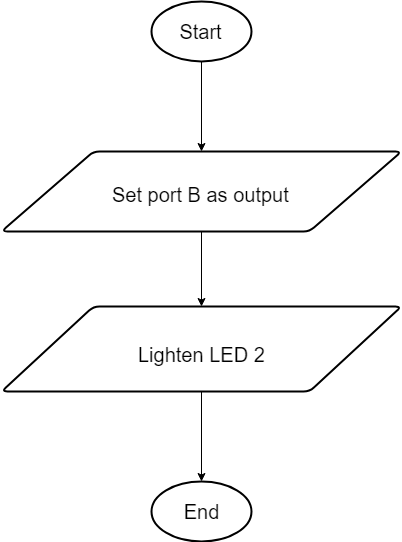

The diagram above was exported from draw.io. Its source (the exported page's mxGraphModel, read from the mxfile embedded in the PNG):
<mxGraphModel dx="1426" dy="764" grid="1" gridSize="10" guides="1" tooltips="1" connect="1" arrows="1" fold="1" page="1" pageScale="1" pageWidth="1100" pageHeight="850" background="#ffffff" math="0" shadow="0">
  <root>
    <mxCell id="0" />
    <mxCell id="1" parent="0" />
    <mxCell id="16" style="edgeStyle=orthogonalEdgeStyle;rounded=0;html=1;entryX=0.5;entryY=0;jettySize=auto;orthogonalLoop=1;" edge="1" parent="1" source="2" target="6">
      <mxGeometry relative="1" as="geometry" />
    </mxCell>
    <mxCell id="2" value="&lt;font style=&quot;font-size: 20px&quot;&gt;Start&lt;/font&gt;" style="strokeWidth=2;html=1;shape=mxgraph.flowchart.start_1;whiteSpace=wrap;" vertex="1" parent="1">
      <mxGeometry x="430" y="90" width="100" height="60" as="geometry" />
    </mxCell>
    <mxCell id="17" style="edgeStyle=orthogonalEdgeStyle;rounded=0;html=1;entryX=0.5;entryY=0;jettySize=auto;orthogonalLoop=1;" edge="1" parent="1" source="6" target="9">
      <mxGeometry relative="1" as="geometry" />
    </mxCell>
    <mxCell id="6" value="" style="verticalLabelPosition=bottom;verticalAlign=top;html=1;strokeWidth=2;shape=parallelogram;perimeter=parallelogramPerimeter;whiteSpace=wrap;rounded=1;arcSize=12;size=0.23;" vertex="1" parent="1">
      <mxGeometry x="280" y="240" width="400" height="80" as="geometry" />
    </mxCell>
    <mxCell id="8" value="&lt;font style=&quot;font-size: 20px&quot;&gt;Set port B as output&lt;/font&gt;" style="text;html=1;" vertex="1" parent="1">
      <mxGeometry x="388.5" y="265" width="183" height="30" as="geometry" />
    </mxCell>
    <mxCell id="18" style="edgeStyle=orthogonalEdgeStyle;rounded=0;html=1;entryX=0.5;entryY=0;entryPerimeter=0;jettySize=auto;orthogonalLoop=1;" edge="1" parent="1" source="9" target="14">
      <mxGeometry relative="1" as="geometry" />
    </mxCell>
    <mxCell id="9" value="" style="verticalLabelPosition=bottom;verticalAlign=top;html=1;strokeWidth=2;shape=parallelogram;perimeter=parallelogramPerimeter;whiteSpace=wrap;rounded=1;arcSize=12;size=0.23;" vertex="1" parent="1">
      <mxGeometry x="280" y="395" width="400" height="85" as="geometry" />
    </mxCell>
    <mxCell id="13" value="&lt;font style=&quot;font-size: 20px&quot;&gt;Lighten LED 2&lt;/font&gt;" style="text;html=1;" vertex="1" parent="1">
      <mxGeometry x="415" y="425" width="130" height="30" as="geometry" />
    </mxCell>
    <mxCell id="14" value="&lt;font style=&quot;font-size: 20px&quot;&gt;End&lt;/font&gt;" style="strokeWidth=2;html=1;shape=mxgraph.flowchart.start_1;whiteSpace=wrap;" vertex="1" parent="1">
      <mxGeometry x="430" y="570" width="100" height="60" as="geometry" />
    </mxCell>
  </root>
</mxGraphModel>